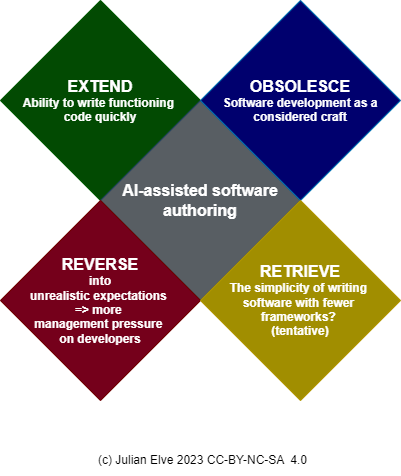

The diagram above was exported from draw.io. Its source (the exported page's mxGraphModel, read from the mxfile embedded in the PNG):
<mxGraphModel dx="1010" dy="469" grid="1" gridSize="10" guides="1" tooltips="1" connect="1" arrows="1" fold="1" page="1" pageScale="1" pageWidth="1169" pageHeight="827" math="0" shadow="0">
  <root>
    <mxCell id="0" />
    <mxCell id="1" parent="0" />
    <mxCell id="3" value="&lt;font style=&quot;font-size: 16px;&quot;&gt;EXTEND&lt;/font&gt;&lt;br&gt;Ability to write functioning &lt;br&gt;code quickly" style="rhombus;whiteSpace=wrap;html=1;fontStyle=1;fontSize=12;labelBackgroundColor=none;fillColor=#024A02;strokeColor=#005700;fontColor=#ffffff;" parent="1" vertex="1">
      <mxGeometry x="260" y="80" width="200" height="200" as="geometry" />
    </mxCell>
    <mxCell id="8" value="&lt;font style=&quot;font-size: 16px;&quot;&gt;AI-assisted software authoring&lt;/font&gt;" style="rhombus;whiteSpace=wrap;html=1;fontStyle=1;fontSize=14;labelBackgroundColor=none;fillColor=#585E63;strokeColor=#23445d;fontColor=#FFFFFF;" parent="1" vertex="1">
      <mxGeometry x="360" y="180" width="200" height="200" as="geometry" />
    </mxCell>
    <mxCell id="9" value="&lt;font style=&quot;font-size: 16px;&quot;&gt;REVERSE&lt;/font&gt;&lt;br&gt;into&lt;br&gt;unrealistic expectations&amp;nbsp;&lt;br&gt;=&amp;gt; more &lt;br&gt;management pressure &lt;br&gt;on developers" style="rhombus;whiteSpace=wrap;html=1;fontStyle=1;fontSize=12;labelBackgroundColor=none;fillColor=#75001B;strokeColor=#6F0000;fontColor=#ffffff;" parent="1" vertex="1">
      <mxGeometry x="260" y="280" width="200" height="200" as="geometry" />
    </mxCell>
    <mxCell id="10" value="&lt;font style=&quot;font-size: 16px;&quot;&gt;OBSOLESCE&lt;/font&gt;&lt;br&gt;Software development as a considered craft" style="rhombus;whiteSpace=wrap;html=1;fontStyle=1;fontSize=12;labelBackgroundColor=none;fillColor=#00006E;strokeColor=#006EAF;fontColor=#ffffff;" parent="1" vertex="1">
      <mxGeometry x="460" y="80" width="200" height="200" as="geometry" />
    </mxCell>
    <mxCell id="11" value="&lt;font style=&quot;font-size: 16px;&quot;&gt;RETRIEVE&lt;/font&gt;&lt;br&gt;The simplicity of writing &lt;br&gt;software with fewer &lt;br&gt;frameworks? &lt;br&gt;(tentative)" style="rhombus;whiteSpace=wrap;html=1;fontStyle=1;fontSize=12;labelBackgroundColor=none;fillColor=#A18E00;strokeColor=#B09500;fontColor=#FFFFFF;" parent="1" vertex="1">
      <mxGeometry x="460" y="280" width="200" height="200" as="geometry" />
    </mxCell>
    <mxCell id="12" value="(c) Julian Elve 2023 CC-BY-NC-SA&amp;nbsp; 4.0" style="text;html=1;align=center;verticalAlign=middle;resizable=0;points=[];autosize=1;strokeColor=none;fillColor=none;" vertex="1" parent="1">
      <mxGeometry x="347" y="525" width="230" height="30" as="geometry" />
    </mxCell>
  </root>
</mxGraphModel>